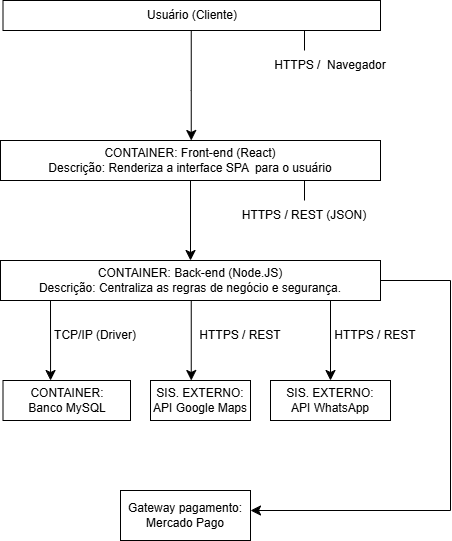

The diagram above was exported from draw.io. Its source (the exported page's mxGraphModel, read from the mxfile embedded in the PNG):
<mxGraphModel dx="1414" dy="843" grid="1" gridSize="10" guides="1" tooltips="1" connect="1" arrows="1" fold="1" page="1" pageScale="1" pageWidth="827" pageHeight="1169" math="0" shadow="0">
  <root>
    <mxCell id="0" />
    <mxCell id="1" parent="0" />
    <mxCell id="QC6DQ1sb0CFFys5cIagf-1" parent="1" style="rounded=0;whiteSpace=wrap;html=1;" value="Usuário (Cliente)" vertex="1">
      <mxGeometry height="30" width="377.5" x="112.5" y="30" as="geometry" />
    </mxCell>
    <mxCell id="5n5nRDDR69uXbZMPNHfo-29" edge="1" parent="1" source="5n5nRDDR69uXbZMPNHfo-1" style="edgeStyle=none;curved=1;rounded=0;orthogonalLoop=1;jettySize=auto;html=1;fontSize=12;startSize=8;endSize=8;" target="5n5nRDDR69uXbZMPNHfo-2" value="">
      <mxGeometry relative="1" as="geometry" />
    </mxCell>
    <mxCell id="5n5nRDDR69uXbZMPNHfo-1" parent="1" style="rounded=0;whiteSpace=wrap;html=1;" value="&lt;div&gt;CONTAINER: Front-end (React)&lt;/div&gt;&lt;div&gt;Descrição: Renderiza a interface SPA&amp;nbsp; para o usuário&lt;/div&gt;" vertex="1">
      <mxGeometry height="40" width="380" x="110" y="170" as="geometry" />
    </mxCell>
    <mxCell id="5n5nRDDR69uXbZMPNHfo-46" edge="1" parent="1" source="5n5nRDDR69uXbZMPNHfo-2" style="edgeStyle=none;curved=1;rounded=0;orthogonalLoop=1;jettySize=auto;html=1;fontSize=12;startSize=8;endSize=8;endArrow=none;endFill=0;" value="">
      <mxGeometry relative="1" as="geometry">
        <mxPoint x="560" y="310" as="targetPoint" />
      </mxGeometry>
    </mxCell>
    <mxCell id="5n5nRDDR69uXbZMPNHfo-2" parent="1" style="rounded=0;whiteSpace=wrap;html=1;" value="CONTAINER: Back-end (Node.JS)&lt;div&gt;Descrição: Centraliza as regras de negócio e segurança.&lt;/div&gt;" vertex="1">
      <mxGeometry height="40" width="380" x="110" y="290" as="geometry" />
    </mxCell>
    <mxCell id="5n5nRDDR69uXbZMPNHfo-3" parent="1" style="rounded=0;whiteSpace=wrap;html=1;" value="CONTAINER:&lt;div&gt;Banco MySQL&lt;/div&gt;" vertex="1">
      <mxGeometry height="40" width="127.5" x="112.5" y="410" as="geometry" />
    </mxCell>
    <mxCell id="5n5nRDDR69uXbZMPNHfo-4" parent="1" style="rounded=0;whiteSpace=wrap;html=1;" value="SIS. EXTERNO:&lt;div&gt;&lt;div&gt;API WhatsApp&lt;/div&gt;&lt;/div&gt;" vertex="1">
      <mxGeometry height="40" width="120" x="380" y="410" as="geometry" />
    </mxCell>
    <mxCell id="5n5nRDDR69uXbZMPNHfo-5" parent="1" style="rounded=0;whiteSpace=wrap;html=1;" value="&lt;div&gt;SIS. EXTERNO:&lt;/div&gt;&lt;div&gt;API Google Maps&lt;/div&gt;" vertex="1">
      <mxGeometry height="40" width="100" x="260" y="410" as="geometry" />
    </mxCell>
    <mxCell id="5n5nRDDR69uXbZMPNHfo-6" parent="1" style="rounded=0;whiteSpace=wrap;html=1;" value="Gateway pagamento:&lt;div&gt;Mercado Pago&lt;/div&gt;" vertex="1">
      <mxGeometry height="50" width="130" x="230" y="520" as="geometry" />
    </mxCell>
    <mxCell id="5n5nRDDR69uXbZMPNHfo-26" edge="1" parent="1" style="endArrow=classic;html=1;rounded=0;fontSize=12;startSize=8;endSize=8;curved=1;entryX=0.5;entryY=0;entryDx=0;entryDy=0;" value="">
      <mxGeometry height="50" relative="1" width="50" as="geometry">
        <Array as="points">
          <mxPoint x="300.75" y="120" />
        </Array>
        <mxPoint x="300.75" y="60" as="sourcePoint" />
        <mxPoint x="300.75" y="170" as="targetPoint" />
      </mxGeometry>
    </mxCell>
    <mxCell id="5n5nRDDR69uXbZMPNHfo-27" edge="1" parent="1" style="endArrow=none;html=1;rounded=0;fontSize=12;startSize=8;endSize=8;curved=1;" value="">
      <mxGeometry height="50" relative="1" width="50" as="geometry">
        <mxPoint x="414" y="80" as="sourcePoint" />
        <mxPoint x="414" y="60" as="targetPoint" />
      </mxGeometry>
    </mxCell>
    <mxCell id="5n5nRDDR69uXbZMPNHfo-28" parent="1" style="text;html=1;whiteSpace=wrap;strokeColor=none;fillColor=none;align=center;verticalAlign=middle;rounded=0;" value="HTTPS /&amp;nbsp; Navegador" vertex="1">
      <mxGeometry height="30" width="140" x="370" y="80" as="geometry" />
    </mxCell>
    <mxCell id="5n5nRDDR69uXbZMPNHfo-31" edge="1" parent="1" style="endArrow=none;html=1;rounded=0;fontSize=12;startSize=8;endSize=8;curved=1;" value="">
      <mxGeometry height="50" relative="1" width="50" as="geometry">
        <mxPoint x="414" y="230" as="sourcePoint" />
        <mxPoint x="414" y="210" as="targetPoint" />
      </mxGeometry>
    </mxCell>
    <mxCell id="5n5nRDDR69uXbZMPNHfo-32" parent="1" style="text;html=1;whiteSpace=wrap;strokeColor=none;fillColor=none;align=center;verticalAlign=middle;rounded=0;" value="HTTPS / REST (JSON)" vertex="1">
      <mxGeometry height="30" width="130" x="349" y="230" as="geometry" />
    </mxCell>
    <mxCell id="5n5nRDDR69uXbZMPNHfo-33" edge="1" parent="1" style="endArrow=classic;html=1;rounded=0;fontSize=12;startSize=8;endSize=8;curved=1;entryX=0.373;entryY=0;entryDx=0;entryDy=0;entryPerimeter=0;" target="5n5nRDDR69uXbZMPNHfo-3" value="">
      <mxGeometry height="50" relative="1" width="50" as="geometry">
        <mxPoint x="160" y="330" as="sourcePoint" />
        <mxPoint x="210" y="280" as="targetPoint" />
      </mxGeometry>
    </mxCell>
    <mxCell id="5n5nRDDR69uXbZMPNHfo-34" parent="1" style="text;html=1;whiteSpace=wrap;strokeColor=none;fillColor=none;align=center;verticalAlign=middle;rounded=0;" value="TCP/IP (Driver)" vertex="1">
      <mxGeometry height="30" width="90" x="160" y="350" as="geometry" />
    </mxCell>
    <mxCell id="5n5nRDDR69uXbZMPNHfo-35" edge="1" parent="1" style="endArrow=classic;html=1;rounded=0;fontSize=12;startSize=8;endSize=8;curved=1;entryX=0.39;entryY=0;entryDx=0;entryDy=0;entryPerimeter=0;" value="">
      <mxGeometry height="50" relative="1" width="50" as="geometry">
        <mxPoint x="300.75" y="330" as="sourcePoint" />
        <mxPoint x="300.75" y="410" as="targetPoint" />
      </mxGeometry>
    </mxCell>
    <mxCell id="5n5nRDDR69uXbZMPNHfo-36" parent="1" style="text;html=1;whiteSpace=wrap;strokeColor=none;fillColor=none;align=center;verticalAlign=middle;rounded=0;" value="HTTPS / REST" vertex="1">
      <mxGeometry height="30" width="100" x="300" y="350" as="geometry" />
    </mxCell>
    <mxCell id="5n5nRDDR69uXbZMPNHfo-37" edge="1" parent="1" style="endArrow=classic;html=1;rounded=0;fontSize=12;startSize=8;endSize=8;curved=1;" value="">
      <mxGeometry height="50" relative="1" width="50" as="geometry">
        <mxPoint x="440" y="330" as="sourcePoint" />
        <mxPoint x="440" y="410" as="targetPoint" />
      </mxGeometry>
    </mxCell>
    <mxCell id="5n5nRDDR69uXbZMPNHfo-38" parent="1" style="text;html=1;whiteSpace=wrap;strokeColor=none;fillColor=none;align=center;verticalAlign=middle;rounded=0;" value="HTTPS / REST" vertex="1">
      <mxGeometry height="30" width="90" x="440" y="350" as="geometry" />
    </mxCell>
    <mxCell id="5n5nRDDR69uXbZMPNHfo-47" edge="1" parent="1" style="endArrow=none;html=1;rounded=0;fontSize=12;startSize=8;endSize=8;curved=1;" value="">
      <mxGeometry height="50" relative="1" width="50" as="geometry">
        <mxPoint x="560" y="540" as="sourcePoint" />
        <mxPoint x="560" y="310" as="targetPoint" />
      </mxGeometry>
    </mxCell>
    <mxCell id="5n5nRDDR69uXbZMPNHfo-48" edge="1" parent="1" style="endArrow=none;html=1;rounded=0;fontSize=12;startSize=8;endSize=8;curved=1;startArrow=classic;startFill=1;" value="">
      <mxGeometry height="50" relative="1" width="50" as="geometry">
        <mxPoint x="360" y="540" as="sourcePoint" />
        <mxPoint x="560" y="540" as="targetPoint" />
      </mxGeometry>
    </mxCell>
  </root>
</mxGraphModel>